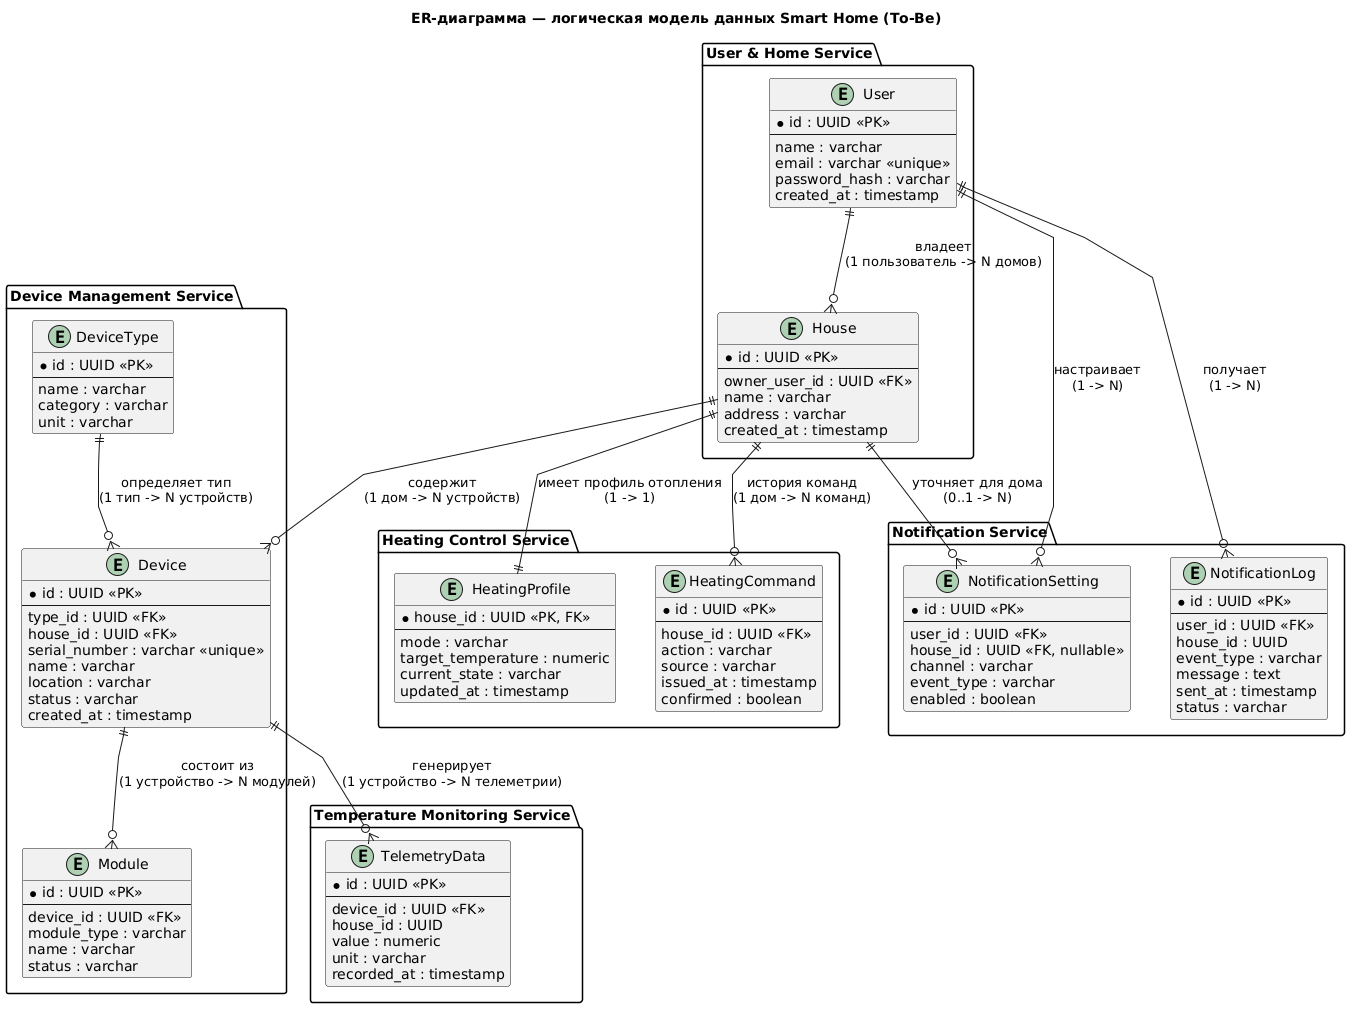

The diagram above was rendered by PlantUML. Its source (embedded in the PNG):
@startuml
title ER-диаграмма — логическая модель данных Smart Home (To-Be)

skinparam linetype polyline
skinparam nodesep 40
skinparam ranksep 60

package "User & Home Service" {
  entity "User" as user {
    * id : UUID <<PK>>
    --
    name : varchar
    email : varchar <<unique>>
    password_hash : varchar
    created_at : timestamp
  }

  entity "House" as house {
    * id : UUID <<PK>>
    --
    owner_user_id : UUID <<FK>>
    name : varchar
    address : varchar
    created_at : timestamp
  }
}

package "Device Management Service" {
  entity "DeviceType" as deviceType {
    * id : UUID <<PK>>
    --
    name : varchar
    category : varchar
    unit : varchar
  }

  entity "Device" as device {
    * id : UUID <<PK>>
    --
    type_id : UUID <<FK>>
    house_id : UUID <<FK>>
    serial_number : varchar <<unique>>
    name : varchar
    location : varchar
    status : varchar
    created_at : timestamp
  }

  entity "Module" as module {
    * id : UUID <<PK>>
    --
    device_id : UUID <<FK>>
    module_type : varchar
    name : varchar
    status : varchar
  }
}

package "Temperature Monitoring Service" {
  entity "TelemetryData" as telemetry {
    * id : UUID <<PK>>
    --
    device_id : UUID <<FK>>
    house_id : UUID
    value : numeric
    unit : varchar
    recorded_at : timestamp
  }
}

package "Heating Control Service" {
  entity "HeatingProfile" as heatingProfile {
    * house_id : UUID <<PK, FK>>
    --
    mode : varchar
    target_temperature : numeric
    current_state : varchar
    updated_at : timestamp
  }

  entity "HeatingCommand" as heatingCommand {
    * id : UUID <<PK>>
    --
    house_id : UUID <<FK>>
    action : varchar
    source : varchar
    issued_at : timestamp
    confirmed : boolean
  }
}

package "Notification Service" {
  entity "NotificationSetting" as notifSetting {
    * id : UUID <<PK>>
    --
    user_id : UUID <<FK>>
    house_id : UUID <<FK, nullable>>
    channel : varchar
    event_type : varchar
    enabled : boolean
  }

  entity "NotificationLog" as notifLog {
    * id : UUID <<PK>>
    --
    user_id : UUID <<FK>>
    house_id : UUID
    event_type : varchar
    message : text
    sent_at : timestamp
    status : varchar
  }
}

user ||--o{ house : "владеет\n(1 пользователь -> N домов)"
house ||--o{ device : "содержит\n(1 дом -> N устройств)"
deviceType ||--o{ device : "определяет тип\n(1 тип -> N устройств)"
device ||--o{ module : "состоит из\n(1 устройство -> N модулей)"
device ||--o{ telemetry : "генерирует\n(1 устройство -> N телеметрии)"
house ||--|| heatingProfile : "имеет профиль отопления\n(1 -> 1)"
house ||--o{ heatingCommand : "история команд\n(1 дом -> N команд)"
user ||--o{ notifSetting : "настраивает\n(1 -> N)"
house ||--o{ notifSetting : "уточняет для дома\n(0..1 -> N)"
user ||--o{ notifLog : "получает\n(1 -> N)"
@enduml